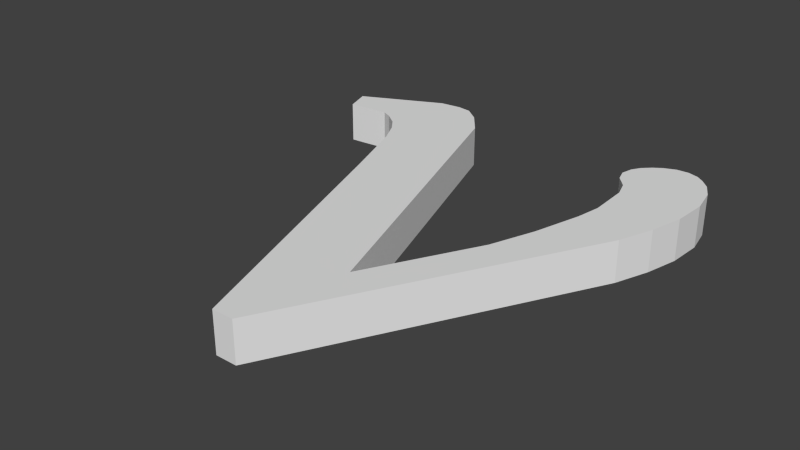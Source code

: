 # Source: nu.blend  (saved by Blender 2.71.0; exported with 4.5.12 LTS)
import bpy
from mathutils import Matrix  # noqa: F401  (used for matrix-valued properties, if any)

bpy.ops.wm.read_factory_settings(use_empty=True)
scene = bpy.context.scene
scene.name = 'Scene'

# ---- collections
col_collection_1 = bpy.data.collections.new('Collection 1'); scene.collection.children.link(col_collection_1)

# ---- world
world_world = bpy.data.worlds.new('World'); scene.world = world_world
world_world.color = (0.05088, 0.05088, 0.05088)
world_world.use_sun_shadow = False
world_world.sun_shadow_jitter_overblur = 0.0
world_world.cycles.sampling_method = 'MANUAL'
world_world.cycles.sample_map_resolution = 256

# ---- meshes
me_plane = bpy.data.meshes.new('Plane')
me_plane.from_pydata([(-0.07095, 0.123, 0.0), (-0.1489, 0.0966, 0.0), (-0.08043, 0.1243, 0.0), (-0.09483, 0.1226, 0.0), (-0.06041, 0.1149, 0.0), (-0.04812, 0.09924, 0.0), (0.02027, -0.1047, 0.0), (0.05856, -0.03276, 0.0), (0.06929, -0.003253, 0.0), (0.07807, 0.02869, 0.0), (0.08099, 0.04527, 0.0), (0.08002, 0.0721, 0.0), (0.06693, 0.09897, 0.0), (0.07227, 0.1127, 0.0), (0.08319, 0.1217, 0.0), (0.09095, 0.1249, 0.0), (0.09899, 0.1254, 0.0), (0.1063, 0.1232, 0.0), (0.1113, 0.1195, 0.0), (0.1171, 0.1136, 0.0), (0.1225, 0.1036, 0.0), (0.1262, 0.08593, 0.0), (0.1249, 0.06313, 0.0), (0.1195, 0.04103, 0.0), (0.111, 0.01791, 0.0), (0.00712, -0.1761, 0.0), (-0.007407, -0.1761, 0.0), (-0.06944, 0.004461, 0.0), (-0.08553, 0.04923, 0.0), (-0.09285, 0.06357, 0.0), (-0.09958, 0.07234, 0.0), (-0.1086, 0.07907, 0.0), (-0.1151, 0.082, 0.0), (-0.1433, 0.07946, 0.0), (0.06944, 0.09093, 0.0), (0.07648, 0.08294, 0.0), (0.06866, 0.1068, 0.0), (0.07755, 0.1178, 0.0)], [], [(0, 2, 3, 1, 33, 32, 31, 30, 29, 28, 27, 26, 25, 24, 23, 22, 21, 20, 19, 18, 17, 16, 15, 14, 37, 13, 36, 12, 34, 35, 11, 10, 9, 8, 7, 6, 5, 4)])
me_plane.use_remesh_preserve_volume = False
me_plane.use_remesh_preserve_attributes = False
me_plane.use_mirror_vertex_groups = False
me_plane.update()

# ---- objects
ob_nu = bpy.data.objects.new('nu', me_plane)

# ---- transforms, parenting, visibility, modifiers, constraints
ob_nu.location = (-3.851, -0.6504, 0.0)
ob_nu.scale = (3.634, 3.632, 1.0)
ob_nu.lineart.crease_threshold = 0.0
_m = ob_nu.modifiers.new('Solidify', 'SOLIDIFY')
_m.thickness = 0.1
_m.nonmanifold_thickness_mode = 'FIXED'
_m.nonmanifold_merge_threshold = 0.0003

# ---- collection membership
col_collection_1.objects.link(ob_nu)

# ---- scene / render settings (as saved in the file)
scene.frame_start = 1; scene.frame_end = 250; scene.frame_set(1)
scene.render.engine = 'BLENDER_EEVEE_NEXT'
scene.render.resolution_percentage = 50
scene.render.dither_intensity = 0.0
scene.cycles.use_denoising = False
scene.cycles.samples = 10
scene.cycles.sampling_pattern = 'TABULATED_SOBOL'
scene.cycles.light_sampling_threshold = 0.0
scene.cycles.use_adaptive_sampling = False
scene.cycles.use_light_tree = False
scene.cycles.blur_glossy = 0.0
scene.cycles.volume_bounces = 1
scene.cycles.pixel_filter_type = 'GAUSSIAN'
scene.cycles.sample_clamp_indirect = 0.0
scene.view_settings.view_transform = 'Standard'
bpy.context.view_layer.update()

# ---- added for rendering (the .blend has no active camera and no usable light): camera, sun
cam_auto = bpy.data.cameras.new('AutoCamera')
cam_auto.lens = 50.0
cam_auto.sensor_width = 36.0
cam_auto.clip_end = 1000.0
ob_auto_camera = bpy.data.objects.new('AutoCamera', cam_auto)
scene.collection.objects.link(ob_auto_camera)
ob_auto_camera.location = (-2.51772, -2.39236, 1.04994)
ob_auto_camera.rotation_euler = (1.09748, -7.21219e-08, 0.694738)
scene.camera = ob_auto_camera
light_auto_sun = bpy.data.lights.new('AutoSun', 'SUN')
light_auto_sun.energy = 3.0
light_auto_sun.angle = 0.0523599
ob_auto_sun = bpy.data.objects.new('AutoSun', light_auto_sun)
scene.collection.objects.link(ob_auto_sun)
ob_auto_sun.rotation_euler = (0.872665, 0.174533, 0.523599)
bpy.context.view_layer.update()
